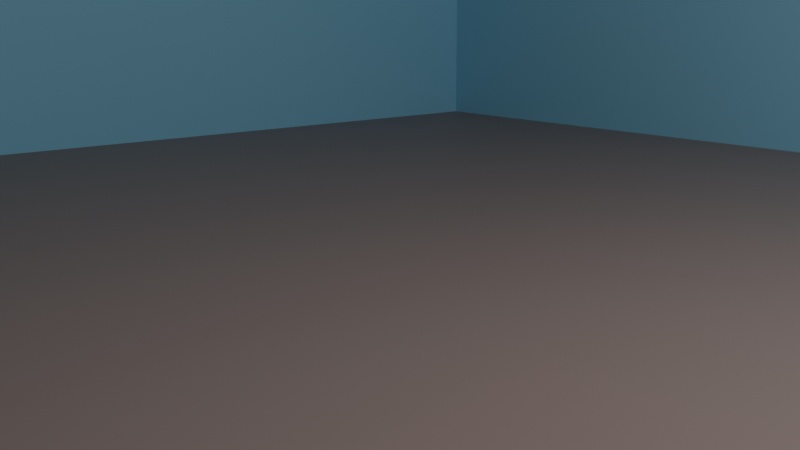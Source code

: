 # Source: shop_background.blend  (saved by Blender 5.2.44; exported with 4.5.12 LTS)
import bpy
from mathutils import Matrix  # noqa: F401  (used for matrix-valued properties, if any)

bpy.ops.wm.read_factory_settings(use_empty=True)
scene = bpy.context.scene
scene.name = 'Scene'

# ---- collections
col_collection = bpy.data.collections.new('Collection'); scene.collection.children.link(col_collection)

# ---- materials (node trees are filled in below, after node groups)
mat_tile_floor = bpy.data.materials.new('Tile floor')
mat_tile_floor.alpha_threshold = 0.0
mat_tile_floor.use_backface_culling_lightprobe_volume = False
mat_tile_floor.use_transparent_shadow = False
mat_tile_floor.roughness = 0.5
mat_tile_floor.line_color = (0.0, 0.0, 0.0, 1.0)
mat_paint = bpy.data.materials.new('paint')
mat_paint.use_backface_culling_lightprobe_volume = False
mat_paint.use_transparent_shadow = False

# ---- material node trees
mat_tile_floor.use_nodes = True; mat_tile_floor.node_tree.nodes.clear()
_N = mat_tile_floor.node_tree.nodes; _L = mat_tile_floor.node_tree.links
n0 = _N.new('ShaderNodeOutputMaterial'); n0.name = 'Material Output'; n0.location = (300, 300)
n1 = _N.new('ShaderNodeBsdfPrincipled'); n1.name = 'Principled BSDF'; n1.location = (10, 300)
n1.inputs[0].default_value = (0.298, 0.22, 0.2001, 1.0)
n1.inputs[3].default_value = 1.45
_L.new(n1.outputs[0], n0.inputs[0])
n0.is_active_output = True
mat_paint.use_nodes = True; mat_paint.node_tree.nodes.clear()
_N = mat_paint.node_tree.nodes; _L = mat_paint.node_tree.links
n0 = _N.new('ShaderNodeBsdfPrincipled'); n0.name = 'Principled BSDF'; n0.location = (10, 300)
n0.inputs[0].default_value = (0.288, 0.6105, 0.8, 1.0)
n0.inputs[2].default_value = 0.8455
n0.inputs[3].default_value = 1.45
n1 = _N.new('ShaderNodeOutputMaterial'); n1.name = 'Material Output'; n1.location = (300, 300)
_L.new(n0.outputs[0], n1.inputs[0])
n1.is_active_output = True

# ---- world
world_world = bpy.data.worlds.new('World'); scene.world = world_world
world_world.use_nodes = True; world_world.node_tree.nodes.clear()
_N = world_world.node_tree.nodes; _L = world_world.node_tree.links
n0 = _N.new('ShaderNodeOutputWorld'); n0.name = 'World Output'; n0.location = (300, 300)
n1 = _N.new('ShaderNodeBackground'); n1.name = 'Background'; n1.location = (10, 300)
n1.inputs[0].default_value = (0.05088, 0.05088, 0.05088, 1.0)
_L.new(n1.outputs[0], n0.inputs[0])
n0.is_active_output = True
world_world.color = (0.05088, 0.05088, 0.05088)
world_world.use_sun_shadow = False
world_world.sun_shadow_jitter_overblur = 0.0

# ---- cameras
cam_camera = bpy.data.cameras.new('Camera')
cam_camera.clip_end = 100.0
cam_camera.ortho_scale = 7.314

# ---- lights
light_light = bpy.data.lights.new('Light', 'POINT')
light_light.transmission_factor = 0.0
light_light.use_soft_falloff = False
light_light.energy = 1000.0
light_light.shadow_soft_size = 0.1
light_light.shadow_maximum_resolution = 0.006
light_light.use_absolute_resolution = True

# ---- meshes
me_plane = bpy.data.meshes.new('Plane')
me_plane.from_pydata([(-1.0, -1.0, 0.0), (1.0, -1.0, 0.0), (-1.0, 1.0, 0.0), (1.0, 1.0, 0.0)], [], [(0, 1, 3, 2)])
_uv = me_plane.uv_layers.new(name='UVMap')
_uv.uv.foreach_set('vector', [0.0, 0.0, 1.0, 0.0, 1.0, 1.0, 0.0, 1.0])
me_plane.materials.append(mat_tile_floor)
me_plane.update()
me_plane_001 = bpy.data.meshes.new('Plane.001')
me_plane_001.from_pydata([(-1.0, -1.0, 0.0), (1.0, -1.0, 0.0), (-1.0, 0.2148, 3.432e-08), (1.0, 0.2148, 3.432e-08)], [], [(0, 1, 3, 2)])
_uv = me_plane_001.uv_layers.new(name='UVMap')
_uv.uv.foreach_set('vector', [0.0, 0.0, 1.0, 0.0, 1.0, 1.0, 0.0, 1.0])
me_plane_001.materials.append(mat_paint)
me_plane_001.update()
me_plane_002 = bpy.data.meshes.new('Plane.002')
me_plane_002.from_pydata([(-2.958, -1.0, 1.478e-07), (1.0, -1.0, 0.0), (-2.958, 1.0, 1.478e-07), (1.0, 1.0, 0.0)], [], [(0, 1, 3, 2)])
_uv = me_plane_002.uv_layers.new(name='UVMap')
_uv.uv.foreach_set('vector', [0.0, 0.0, 1.0, 0.0, 1.0, 1.0, 0.0, 1.0])
me_plane_002.materials.append(mat_paint)
me_plane_002.update()

# ---- objects
ob_light = bpy.data.objects.new('Light', light_light)
ob_camera = bpy.data.objects.new('Camera', cam_camera)
ob_floor = bpy.data.objects.new('Floor', me_plane)
ob_wall_right = bpy.data.objects.new('wall right', me_plane_001)
ob_wall_left = bpy.data.objects.new('wall left', me_plane_002)

# ---- transforms, parenting, visibility, modifiers, constraints
ob_light.location = (4.076, 1.005, 5.904)
ob_light.rotation_euler = (0.6503, 0.05522, 1.866)
ob_light.lock_rotations_4d = False
ob_light.empty_display_type = 'ARROWS'
ob_light.color = (0.0, 0.0, 0.0, 0.0)
ob_light.lineart.crease_threshold = 0.0
ob_camera.location = (4.02, -3.458, 1.719)
ob_camera.rotation_euler = (1.361, -5.708e-07, 0.8638)
ob_camera.lock_rotations_4d = False
ob_camera.empty_display_type = 'ARROWS'
ob_camera.color = (0.0, 0.0, 0.0, 0.0)
ob_camera.display_type = 'WIRE'
ob_camera.lineart.crease_threshold = 0.0
ob_floor.location = (0.0, 0.0, 0.0)
ob_floor.scale = (7.629, 7.629, 7.629)
ob_wall_right.location = (0.0, 7.465, 3.253)
ob_wall_right.rotation_euler = (1.571, -0.0, 0.0)
ob_wall_right.scale = (7.623, 3.286, 3.286)
ob_wall_left.location = (-7.536, 0.0, 0.9798)
ob_wall_left.rotation_euler = (-0.0, 1.571, 0.0)
ob_wall_left.scale = (1.0, 7.547, 1.0)

# ---- collection membership
col_collection.objects.link(ob_light)
col_collection.objects.link(ob_camera)
col_collection.objects.link(ob_floor)
col_collection.objects.link(ob_wall_right)
col_collection.objects.link(ob_wall_left)

# ---- scene / render settings (as saved in the file)
scene.camera = ob_camera
scene.frame_start = 1; scene.frame_end = 250; scene.frame_set(1)
scene.render.engine = 'BLENDER_EEVEE_NEXT'
scene.render.bake_bias = 0.0
scene.render.bake_samples = 0
scene.cycles.sampling_pattern = 'TABULATED_SOBOL'
scene.eevee.fast_gi_thickness_near = 0.1
scene.eevee.fast_gi_thickness_far = 0.0
bpy.context.view_layer.update()
